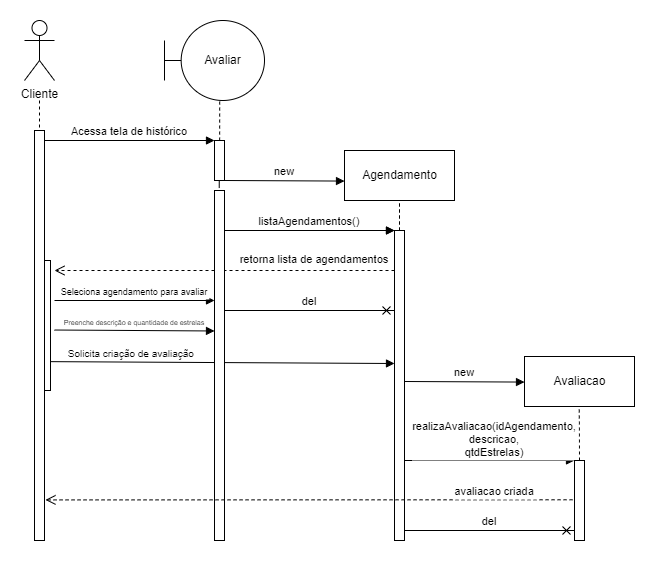

The diagram above was exported from draw.io. Its source (the exported page's mxGraphModel, read from the mxfile embedded in the PNG):
<mxGraphModel dx="1819" dy="1047" grid="1" gridSize="10" guides="1" tooltips="1" connect="1" arrows="1" fold="1" page="1" pageScale="1" pageWidth="850" pageHeight="1100" math="0" shadow="0">
  <root>
    <mxCell id="0" />
    <mxCell id="1" parent="0" />
    <mxCell id="A69UlW-7wQI038Uy7nmP-13" value="" style="rounded=0;orthogonalLoop=1;jettySize=auto;html=1;endArrow=none;endFill=0;dashed=1;" parent="1" target="A69UlW-7wQI038Uy7nmP-12" edge="1">
      <mxGeometry relative="1" as="geometry">
        <mxPoint x="135" y="520" as="sourcePoint" />
      </mxGeometry>
    </mxCell>
    <mxCell id="A69UlW-7wQI038Uy7nmP-1" value="Cliente" style="shape=umlActor;verticalLabelPosition=bottom;verticalAlign=top;html=1;" parent="1" vertex="1">
      <mxGeometry x="120" y="440" width="30" height="60" as="geometry" />
    </mxCell>
    <mxCell id="A69UlW-7wQI038Uy7nmP-7" value="Acessa tela de histórico" style="verticalAlign=bottom;endArrow=block;entryX=0;entryY=0;shadow=0;strokeWidth=1;" parent="1" edge="1">
      <mxGeometry relative="1" as="geometry">
        <mxPoint x="140" y="560.0000000000001" as="sourcePoint" />
        <mxPoint x="310" y="560.0000000000001" as="targetPoint" />
      </mxGeometry>
    </mxCell>
    <mxCell id="A69UlW-7wQI038Uy7nmP-11" value="" style="points=[];perimeter=orthogonalPerimeter;rounded=0;shadow=0;strokeWidth=1;" parent="1" vertex="1">
      <mxGeometry x="136" y="680" width="10" height="130" as="geometry" />
    </mxCell>
    <mxCell id="A69UlW-7wQI038Uy7nmP-12" value="" style="points=[];perimeter=orthogonalPerimeter;rounded=0;shadow=0;strokeWidth=1;" parent="1" vertex="1">
      <mxGeometry x="130" y="550" width="10" height="410" as="geometry" />
    </mxCell>
    <mxCell id="A69UlW-7wQI038Uy7nmP-15" value="" style="points=[];perimeter=orthogonalPerimeter;rounded=0;shadow=0;strokeWidth=1;" parent="1" vertex="1">
      <mxGeometry x="310" y="560" width="10" height="40" as="geometry" />
    </mxCell>
    <mxCell id="A69UlW-7wQI038Uy7nmP-17" style="edgeStyle=none;rounded=0;orthogonalLoop=1;jettySize=auto;html=1;entryX=0.515;entryY=0.011;entryDx=0;entryDy=0;entryPerimeter=0;dashed=1;endArrow=none;endFill=0;exitX=0.552;exitY=1.013;exitDx=0;exitDy=0;exitPerimeter=0;" parent="1" source="A69UlW-7wQI038Uy7nmP-16" target="A69UlW-7wQI038Uy7nmP-15" edge="1">
      <mxGeometry relative="1" as="geometry" />
    </mxCell>
    <mxCell id="A69UlW-7wQI038Uy7nmP-16" value="Avaliar" style="shape=umlBoundary;whiteSpace=wrap;html=1;" parent="1" vertex="1">
      <mxGeometry x="260" y="440" width="100" height="80" as="geometry" />
    </mxCell>
    <mxCell id="A69UlW-7wQI038Uy7nmP-18" value="new" style="verticalAlign=bottom;endArrow=block;shadow=0;strokeWidth=1;" parent="1" edge="1">
      <mxGeometry relative="1" as="geometry">
        <mxPoint x="320" y="600.0000000000001" as="sourcePoint" />
        <mxPoint x="440" y="600.57" as="targetPoint" />
      </mxGeometry>
    </mxCell>
    <mxCell id="A69UlW-7wQI038Uy7nmP-20" value="Agendamento" style="html=1;" parent="1" vertex="1">
      <mxGeometry x="440" y="570" width="110" height="50" as="geometry" />
    </mxCell>
    <mxCell id="A69UlW-7wQI038Uy7nmP-23" value="listaAgendamentos()" style="verticalAlign=bottom;endArrow=block;entryX=0;entryY=0;shadow=0;strokeWidth=1;" parent="1" edge="1">
      <mxGeometry relative="1" as="geometry">
        <mxPoint x="320" y="650.0000000000001" as="sourcePoint" />
        <mxPoint x="490" y="650.0000000000001" as="targetPoint" />
      </mxGeometry>
    </mxCell>
    <mxCell id="A69UlW-7wQI038Uy7nmP-29" value="" style="edgeStyle=none;rounded=0;orthogonalLoop=1;jettySize=auto;html=1;endArrow=none;endFill=0;dashed=1;" parent="1" source="A69UlW-7wQI038Uy7nmP-24" target="A69UlW-7wQI038Uy7nmP-20" edge="1">
      <mxGeometry relative="1" as="geometry" />
    </mxCell>
    <mxCell id="A69UlW-7wQI038Uy7nmP-24" value="" style="points=[];perimeter=orthogonalPerimeter;rounded=0;shadow=0;strokeWidth=1;" parent="1" vertex="1">
      <mxGeometry x="490" y="650" width="10" height="110" as="geometry" />
    </mxCell>
    <mxCell id="A69UlW-7wQI038Uy7nmP-25" value="retorna lista de agendamentos" style="verticalAlign=bottom;endArrow=open;dashed=1;endSize=8;shadow=0;strokeWidth=1;" parent="1" edge="1">
      <mxGeometry x="-0.5294" y="-2" relative="1" as="geometry">
        <mxPoint x="150" y="690" as="targetPoint" />
        <mxPoint x="490" y="690" as="sourcePoint" />
        <mxPoint as="offset" />
      </mxGeometry>
    </mxCell>
    <mxCell id="A69UlW-7wQI038Uy7nmP-27" style="edgeStyle=none;rounded=0;orthogonalLoop=1;jettySize=auto;html=1;entryX=0.472;entryY=-0.007;entryDx=0;entryDy=0;entryPerimeter=0;endArrow=none;endFill=0;exitX=0.552;exitY=1.013;exitDx=0;exitDy=0;exitPerimeter=0;" parent="1" target="A69UlW-7wQI038Uy7nmP-22" edge="1">
      <mxGeometry relative="1" as="geometry">
        <mxPoint x="314.75999999999993" y="600" as="sourcePoint" />
        <mxPoint x="314.71" y="639.4" as="targetPoint" />
      </mxGeometry>
    </mxCell>
    <mxCell id="A69UlW-7wQI038Uy7nmP-32" value="Seleciona agendamento para avaliar" style="verticalAlign=bottom;endArrow=block;shadow=0;strokeWidth=1;fontSize=9;" parent="1" edge="1">
      <mxGeometry relative="1" as="geometry">
        <mxPoint x="150" y="720" as="sourcePoint" />
        <mxPoint x="310" y="720" as="targetPoint" />
        <mxPoint as="offset" />
      </mxGeometry>
    </mxCell>
    <mxCell id="A69UlW-7wQI038Uy7nmP-34" value="new" style="verticalAlign=bottom;endArrow=block;shadow=0;strokeWidth=1;" parent="1" edge="1">
      <mxGeometry relative="1" as="geometry">
        <mxPoint x="500" y="801" as="sourcePoint" />
        <mxPoint x="620" y="801.5700000000002" as="targetPoint" />
      </mxGeometry>
    </mxCell>
    <mxCell id="A69UlW-7wQI038Uy7nmP-35" value="Avaliacao" style="html=1;" parent="1" vertex="1">
      <mxGeometry x="620" y="776" width="110" height="50" as="geometry" />
    </mxCell>
    <mxCell id="A69UlW-7wQI038Uy7nmP-36" value="" style="edgeStyle=none;rounded=0;orthogonalLoop=1;jettySize=auto;html=1;endArrow=none;endFill=0;dashed=1;" parent="1" source="A69UlW-7wQI038Uy7nmP-38" edge="1">
      <mxGeometry relative="1" as="geometry">
        <mxPoint x="495" y="620" as="targetPoint" />
      </mxGeometry>
    </mxCell>
    <mxCell id="A69UlW-7wQI038Uy7nmP-37" value="listaAgendamentos()" style="verticalAlign=bottom;endArrow=block;entryX=0;entryY=0;shadow=0;strokeWidth=1;" parent="1" edge="1">
      <mxGeometry relative="1" as="geometry">
        <mxPoint x="320" y="650" as="sourcePoint" />
        <mxPoint x="490" y="650" as="targetPoint" />
      </mxGeometry>
    </mxCell>
    <mxCell id="A69UlW-7wQI038Uy7nmP-38" value="" style="points=[];perimeter=orthogonalPerimeter;rounded=0;shadow=0;strokeWidth=1;" parent="1" vertex="1">
      <mxGeometry x="490" y="650" width="10" height="310" as="geometry" />
    </mxCell>
    <mxCell id="A69UlW-7wQI038Uy7nmP-43" value="Preenche descrição e quantidade de estrelas" style="verticalAlign=bottom;endArrow=block;shadow=0;strokeWidth=1;fontSize=7;exitX=1;exitY=0.363;exitDx=0;exitDy=0;exitPerimeter=0;" parent="1" edge="1">
      <mxGeometry relative="1" as="geometry">
        <mxPoint x="150" y="749.52" as="sourcePoint" />
        <mxPoint x="310" y="750.48" as="targetPoint" />
        <mxPoint as="offset" />
      </mxGeometry>
    </mxCell>
    <mxCell id="A69UlW-7wQI038Uy7nmP-44" value="Solicita criação de avaliação" style="verticalAlign=bottom;endArrow=block;shadow=0;strokeWidth=1;fontSize=10;exitX=0.985;exitY=0.778;exitDx=0;exitDy=0;exitPerimeter=0;rounded=0;strokeColor=default;" parent="1" source="A69UlW-7wQI038Uy7nmP-11" edge="1">
      <mxGeometry x="-0.5272" relative="1" as="geometry">
        <mxPoint x="150" y="769.04" as="sourcePoint" />
        <mxPoint x="490" y="783" as="targetPoint" />
        <mxPoint as="offset" />
      </mxGeometry>
    </mxCell>
    <mxCell id="A69UlW-7wQI038Uy7nmP-22" value="" style="points=[];perimeter=orthogonalPerimeter;rounded=0;shadow=0;strokeWidth=1;" parent="1" vertex="1">
      <mxGeometry x="310" y="610" width="10" height="350" as="geometry" />
    </mxCell>
    <mxCell id="A69UlW-7wQI038Uy7nmP-45" value="realizaAvaliacao(idAgendamento,&#10;descricao,&#10;qtdEstrelas)" style="verticalAlign=bottom;endArrow=block;entryX=0;entryY=0;shadow=0;strokeWidth=1;" parent="1" edge="1">
      <mxGeometry x="0.0588" y="-1" relative="1" as="geometry">
        <mxPoint x="500" y="880" as="sourcePoint" />
        <mxPoint x="670" y="880" as="targetPoint" />
        <mxPoint as="offset" />
      </mxGeometry>
    </mxCell>
    <mxCell id="A69UlW-7wQI038Uy7nmP-46" value="" style="edgeStyle=none;rounded=0;orthogonalLoop=1;jettySize=auto;html=1;endArrow=none;endFill=0;dashed=1;" parent="1" edge="1">
      <mxGeometry relative="1" as="geometry">
        <mxPoint x="675" y="880" as="sourcePoint" />
        <mxPoint x="674.71" y="826" as="targetPoint" />
      </mxGeometry>
    </mxCell>
    <mxCell id="A69UlW-7wQI038Uy7nmP-47" value="" style="points=[];perimeter=orthogonalPerimeter;rounded=0;shadow=0;strokeWidth=1;" parent="1" vertex="1">
      <mxGeometry x="670" y="880" width="10" height="80" as="geometry" />
    </mxCell>
    <mxCell id="A69UlW-7wQI038Uy7nmP-48" value="avaliacao criada" style="verticalAlign=bottom;endArrow=open;dashed=1;endSize=8;shadow=0;strokeWidth=1;entryX=1.097;entryY=0.901;entryDx=0;entryDy=0;entryPerimeter=0;exitX=-0.195;exitY=0.491;exitDx=0;exitDy=0;exitPerimeter=0;" parent="1" source="A69UlW-7wQI038Uy7nmP-47" target="A69UlW-7wQI038Uy7nmP-12" edge="1">
      <mxGeometry x="-0.7038" y="1" relative="1" as="geometry">
        <mxPoint x="530" y="959.43" as="targetPoint" />
        <mxPoint x="670" y="959.43" as="sourcePoint" />
        <mxPoint as="offset" />
      </mxGeometry>
    </mxCell>
    <mxCell id="A69UlW-7wQI038Uy7nmP-50" value="del" style="verticalAlign=bottom;endArrow=cross;entryX=0;entryY=0;shadow=0;strokeWidth=1;endFill=0;" parent="1" edge="1">
      <mxGeometry relative="1" as="geometry">
        <mxPoint x="320" y="730" as="sourcePoint" />
        <mxPoint x="490" y="730" as="targetPoint" />
      </mxGeometry>
    </mxCell>
    <mxCell id="A69UlW-7wQI038Uy7nmP-51" value="del" style="verticalAlign=bottom;endArrow=cross;entryX=0;entryY=0;shadow=0;strokeWidth=1;endFill=0;" parent="1" edge="1">
      <mxGeometry relative="1" as="geometry">
        <mxPoint x="500" y="950" as="sourcePoint" />
        <mxPoint x="670" y="950" as="targetPoint" />
      </mxGeometry>
    </mxCell>
  </root>
</mxGraphModel>